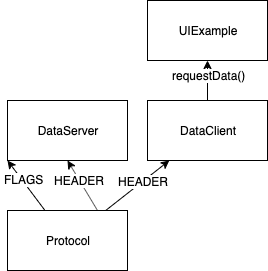

The diagram above was exported from draw.io. Its source (the exported page's mxGraphModel, read from the mxfile embedded in the PNG):
<mxGraphModel dx="946" dy="697" grid="1" gridSize="10" guides="1" tooltips="1" connect="1" arrows="1" fold="1" page="1" pageScale="1" pageWidth="827" pageHeight="1169" math="0" shadow="0">
  <root>
    <mxCell id="0" />
    <mxCell id="1" parent="0" />
    <mxCell id="UEmTjiWnXBAFHeGhPbS3-5" style="rounded=0;orthogonalLoop=1;jettySize=auto;html=1;" edge="1" parent="1" source="UEmTjiWnXBAFHeGhPbS3-1" target="UEmTjiWnXBAFHeGhPbS3-3">
      <mxGeometry relative="1" as="geometry">
        <mxPoint x="250" y="130" as="sourcePoint" />
      </mxGeometry>
    </mxCell>
    <mxCell id="UEmTjiWnXBAFHeGhPbS3-6" value="requestData()" style="text;html=1;align=center;verticalAlign=middle;resizable=0;points=[];;labelBackgroundColor=#ffffff;" vertex="1" connectable="0" parent="UEmTjiWnXBAFHeGhPbS3-5">
      <mxGeometry x="0.2841" y="-1" relative="1" as="geometry">
        <mxPoint as="offset" />
      </mxGeometry>
    </mxCell>
    <mxCell id="UEmTjiWnXBAFHeGhPbS3-1" value="DataClient" style="rounded=0;whiteSpace=wrap;html=1;" vertex="1" parent="1">
      <mxGeometry x="160" y="120" width="120" height="60" as="geometry" />
    </mxCell>
    <mxCell id="UEmTjiWnXBAFHeGhPbS3-2" value="DataServer" style="rounded=0;whiteSpace=wrap;html=1;" vertex="1" parent="1">
      <mxGeometry x="20" y="120" width="120" height="60" as="geometry" />
    </mxCell>
    <mxCell id="UEmTjiWnXBAFHeGhPbS3-3" value="UIExample" style="rounded=0;whiteSpace=wrap;html=1;" vertex="1" parent="1">
      <mxGeometry x="160" y="20" width="120" height="60" as="geometry" />
    </mxCell>
    <mxCell id="UEmTjiWnXBAFHeGhPbS3-7" style="edgeStyle=none;rounded=0;orthogonalLoop=1;jettySize=auto;html=1;exitX=0.75;exitY=0;exitDx=0;exitDy=0;entryX=0.5;entryY=1;entryDx=0;entryDy=0;" edge="1" parent="1" source="UEmTjiWnXBAFHeGhPbS3-4" target="UEmTjiWnXBAFHeGhPbS3-2">
      <mxGeometry relative="1" as="geometry" />
    </mxCell>
    <mxCell id="UEmTjiWnXBAFHeGhPbS3-8" value="HEADER" style="text;html=1;align=center;verticalAlign=middle;resizable=0;points=[];;labelBackgroundColor=#ffffff;" vertex="1" connectable="0" parent="UEmTjiWnXBAFHeGhPbS3-7">
      <mxGeometry x="0.2308" relative="1" as="geometry">
        <mxPoint as="offset" />
      </mxGeometry>
    </mxCell>
    <mxCell id="UEmTjiWnXBAFHeGhPbS3-9" style="edgeStyle=none;rounded=0;orthogonalLoop=1;jettySize=auto;html=1;entryX=0;entryY=1;entryDx=0;entryDy=0;" edge="1" parent="1" source="UEmTjiWnXBAFHeGhPbS3-4" target="UEmTjiWnXBAFHeGhPbS3-2">
      <mxGeometry relative="1" as="geometry" />
    </mxCell>
    <mxCell id="UEmTjiWnXBAFHeGhPbS3-10" value="FLAGS" style="text;html=1;align=center;verticalAlign=middle;resizable=0;points=[];;labelBackgroundColor=#ffffff;" vertex="1" connectable="0" parent="UEmTjiWnXBAFHeGhPbS3-9">
      <mxGeometry x="0.2103" y="-2" relative="1" as="geometry">
        <mxPoint as="offset" />
      </mxGeometry>
    </mxCell>
    <mxCell id="UEmTjiWnXBAFHeGhPbS3-11" style="edgeStyle=none;rounded=0;orthogonalLoop=1;jettySize=auto;html=1;" edge="1" parent="1" source="UEmTjiWnXBAFHeGhPbS3-4" target="UEmTjiWnXBAFHeGhPbS3-1">
      <mxGeometry relative="1" as="geometry" />
    </mxCell>
    <mxCell id="UEmTjiWnXBAFHeGhPbS3-12" value="HEADER" style="text;html=1;align=center;verticalAlign=middle;resizable=0;points=[];;labelBackgroundColor=#ffffff;" vertex="1" connectable="0" parent="UEmTjiWnXBAFHeGhPbS3-11">
      <mxGeometry x="0.1556" relative="1" as="geometry">
        <mxPoint as="offset" />
      </mxGeometry>
    </mxCell>
    <mxCell id="UEmTjiWnXBAFHeGhPbS3-4" value="Protocol" style="rounded=0;whiteSpace=wrap;html=1;" vertex="1" parent="1">
      <mxGeometry x="20" y="230" width="120" height="60" as="geometry" />
    </mxCell>
  </root>
</mxGraphModel>